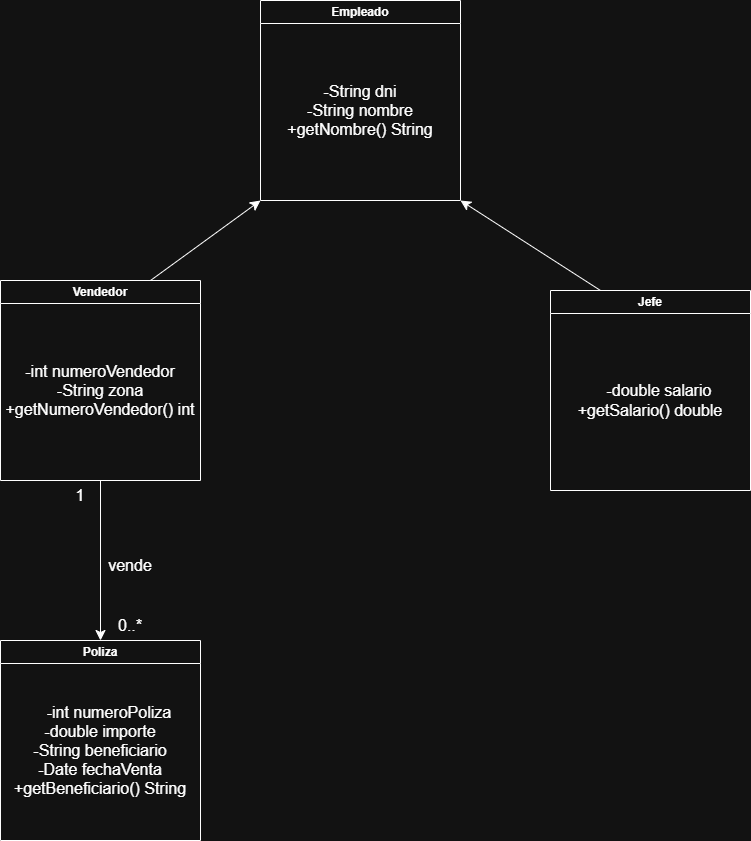

The diagram above was exported from draw.io. Its source (the exported page's mxGraphModel, read from the mxfile embedded in the PNG):
<mxGraphModel dx="1089" dy="927" grid="1" gridSize="10" guides="1" tooltips="1" connect="1" arrows="1" fold="1" page="1" pageScale="1" pageWidth="827" pageHeight="1169" math="0" shadow="0">
  <root>
    <mxCell id="0" />
    <mxCell id="1" parent="0" />
    <mxCell id="3j2aTMtghltx1OlY3gfV-1" parent="1" style="swimlane;whiteSpace=wrap;html=1;" value="Poliza" vertex="1">
      <mxGeometry height="200" width="200" x="10" y="830" as="geometry" />
    </mxCell>
    <mxCell id="3j2aTMtghltx1OlY3gfV-13" edge="1" parent="1" source="3j2aTMtghltx1OlY3gfV-2" style="edgeStyle=none;curved=1;rounded=0;orthogonalLoop=1;jettySize=auto;html=1;exitX=0.25;exitY=0;exitDx=0;exitDy=0;entryX=1;entryY=1;entryDx=0;entryDy=0;fontSize=12;startSize=8;endSize=8;" target="3j2aTMtghltx1OlY3gfV-5">
      <mxGeometry relative="1" as="geometry" />
    </mxCell>
    <mxCell id="3j2aTMtghltx1OlY3gfV-2" parent="1" style="swimlane;whiteSpace=wrap;html=1;" value="Jefe" vertex="1">
      <mxGeometry height="200" width="200" x="560" y="480" as="geometry" />
    </mxCell>
    <mxCell id="3j2aTMtghltx1OlY3gfV-12" edge="1" parent="1" source="3j2aTMtghltx1OlY3gfV-3" style="edgeStyle=none;curved=1;rounded=0;orthogonalLoop=1;jettySize=auto;html=1;exitX=0.75;exitY=0;exitDx=0;exitDy=0;entryX=0;entryY=1;entryDx=0;entryDy=0;fontSize=12;startSize=8;endSize=8;" target="3j2aTMtghltx1OlY3gfV-5">
      <mxGeometry relative="1" as="geometry" />
    </mxCell>
    <mxCell id="3j2aTMtghltx1OlY3gfV-3" parent="1" style="swimlane;whiteSpace=wrap;html=1;" value="Vendedor" vertex="1">
      <mxGeometry height="200" width="200" x="10" y="470" as="geometry" />
    </mxCell>
    <mxCell id="3j2aTMtghltx1OlY3gfV-4" parent="1" style="swimlane;whiteSpace=wrap;html=1;" value="Empleado" vertex="1">
      <mxGeometry height="200" width="200" x="270" y="190" as="geometry" />
    </mxCell>
    <mxCell id="3j2aTMtghltx1OlY3gfV-5" parent="1" style="text;html=1;whiteSpace=wrap;strokeColor=none;fillColor=none;align=center;verticalAlign=middle;rounded=0;fontSize=16;" value="-String dni&lt;br&gt;-String nombre&lt;br&gt;    +getNombre() String" vertex="1">
      <mxGeometry height="180" width="200" x="270" y="210" as="geometry" />
    </mxCell>
    <mxCell id="3j2aTMtghltx1OlY3gfV-14" edge="1" parent="1" source="3j2aTMtghltx1OlY3gfV-9" style="edgeStyle=none;curved=1;rounded=0;orthogonalLoop=1;jettySize=auto;html=1;exitX=0.5;exitY=1;exitDx=0;exitDy=0;entryX=0.5;entryY=0;entryDx=0;entryDy=0;fontSize=12;startSize=8;endSize=8;" target="3j2aTMtghltx1OlY3gfV-1">
      <mxGeometry relative="1" as="geometry" />
    </mxCell>
    <mxCell id="3j2aTMtghltx1OlY3gfV-9" parent="1" style="text;html=1;whiteSpace=wrap;strokeColor=none;fillColor=none;align=center;verticalAlign=middle;rounded=0;fontSize=16;" value="-int numeroVendedor&lt;div&gt;-String zona&lt;/div&gt;&lt;div&gt;+getNumeroVendedor() int&lt;/div&gt;" vertex="1">
      <mxGeometry height="180" width="200" x="10" y="490" as="geometry" />
    </mxCell>
    <mxCell id="3j2aTMtghltx1OlY3gfV-10" parent="1" style="text;html=1;whiteSpace=wrap;strokeColor=none;fillColor=none;align=center;verticalAlign=middle;rounded=0;fontSize=16;" value="&amp;nbsp; &amp;nbsp; -double salario&lt;br&gt;    +getSalario() double" vertex="1">
      <mxGeometry height="180" width="200" x="560" y="500" as="geometry" />
    </mxCell>
    <mxCell id="3j2aTMtghltx1OlY3gfV-11" parent="1" style="text;html=1;whiteSpace=wrap;strokeColor=none;fillColor=none;align=center;verticalAlign=middle;rounded=0;fontSize=16;" value="&amp;nbsp; &amp;nbsp; -int numeroPoliza&lt;br&gt;    -double importe&lt;br&gt;    -String beneficiario&lt;br&gt;    -Date fechaVenta&lt;br&gt;    +getBeneficiario() String" vertex="1">
      <mxGeometry height="180" width="200" x="10" y="850" as="geometry" />
    </mxCell>
    <mxCell id="3j2aTMtghltx1OlY3gfV-15" parent="1" style="text;html=1;whiteSpace=wrap;strokeColor=none;fillColor=none;align=center;verticalAlign=middle;rounded=0;fontSize=16;" value="1" vertex="1">
      <mxGeometry height="30" width="60" x="60" y="670" as="geometry" />
    </mxCell>
    <mxCell id="3j2aTMtghltx1OlY3gfV-16" parent="1" style="text;html=1;whiteSpace=wrap;strokeColor=none;fillColor=none;align=center;verticalAlign=middle;rounded=0;fontSize=16;" value="vende" vertex="1">
      <mxGeometry height="30" width="60" x="110" y="740" as="geometry" />
    </mxCell>
    <mxCell id="3j2aTMtghltx1OlY3gfV-17" parent="1" style="text;html=1;whiteSpace=wrap;strokeColor=none;fillColor=none;align=center;verticalAlign=middle;rounded=0;fontSize=16;" value="0..*" vertex="1">
      <mxGeometry height="30" width="60" x="110" y="800" as="geometry" />
    </mxCell>
  </root>
</mxGraphModel>